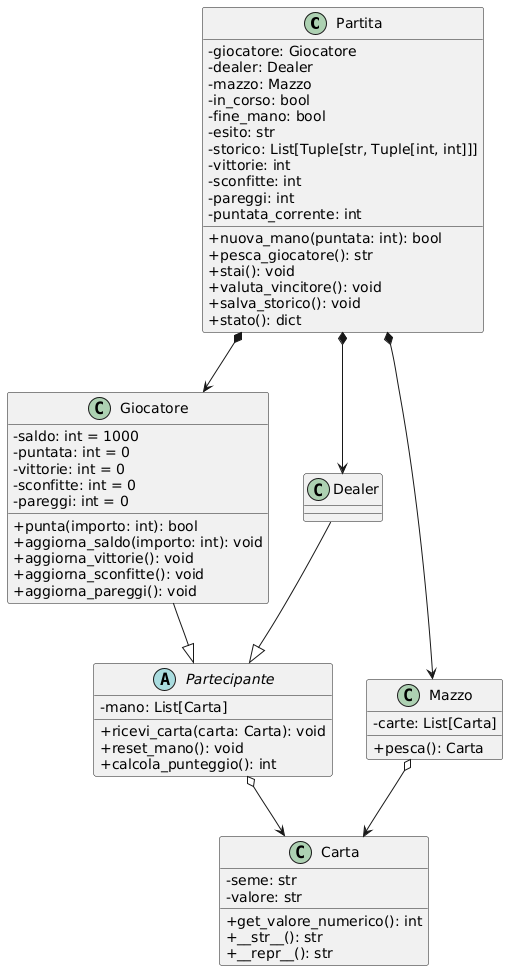

The diagram above was rendered by PlantUML. Its source (embedded in the PNG):
@startuml
skinparam classAttributeIconSize 0

' === Classi ===
class Partita {
  - giocatore: Giocatore
  - dealer: Dealer
  - mazzo: Mazzo
  - in_corso: bool
  - fine_mano: bool
  - esito: str
  - storico: List[Tuple[str, Tuple[int, int]]]
  - vittorie: int
  - sconfitte: int
  - pareggi: int
  - puntata_corrente: int
  + nuova_mano(puntata: int): bool
  + pesca_giocatore(): str
  + stai(): void
  + valuta_vincitore(): void
  + salva_storico(): void
  + stato(): dict
}

abstract class Partecipante {
  - mano: List[Carta]
  + ricevi_carta(carta: Carta): void
  + reset_mano(): void
  + calcola_punteggio(): int
}

class Giocatore {
  - saldo: int = 1000
  - puntata: int = 0
  - vittorie: int = 0
  - sconfitte: int = 0
  - pareggi: int = 0
  + punta(importo: int): bool
  + aggiorna_saldo(importo: int): void
  + aggiorna_vittorie(): void
  + aggiorna_sconfitte(): void
  + aggiorna_pareggi(): void
}

class Dealer {
  ' Eredita solo
}

class Mazzo {
  - carte: List[Carta]
  + pesca(): Carta
}

class Carta {
  - seme: str
  - valore: str
  + get_valore_numerico(): int
  + __str__(): str
  + __repr__(): str
}

' === Ereditarietà ===
Giocatore --|> Partecipante
Dealer --|> Partecipante

' === Composizione (ha un) ===
Partita *--> Giocatore
Partita *--> Dealer
Partita *--> Mazzo

' === Aggregazione (usa) ===
Partecipante o--> Carta
Mazzo o--> Carta
@enduml